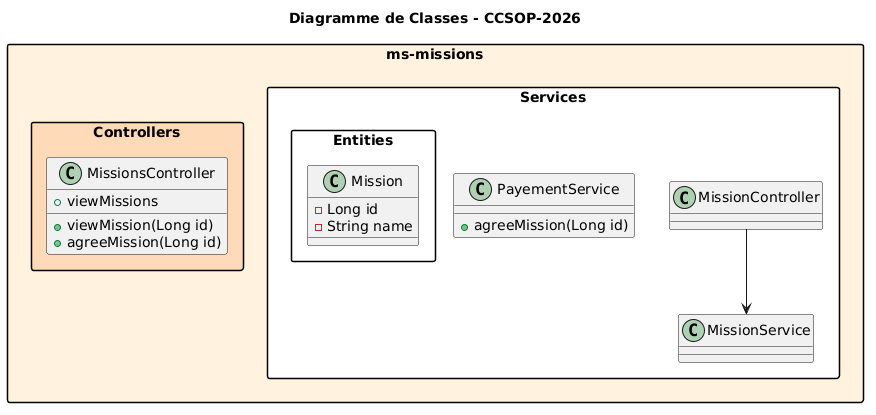

The diagram above was rendered by PlantUML. Its source (embedded in the PNG):
@startuml
skinparam linetype ortho
skinparam packageStyle rectangle
skinparam shadowing false

title Diagramme de Classes - CCSOP-2026

' --- SERVICE missions ---
package "ms-missions" #FFF3E0 {

    package "Controllers" #PeachPuff {
        class MissionsController {
            +viewMissions
	    +viewMission(Long id)
 	    +agreeMission(Long id)
        }
    }

    package "Services" #White {
        class PayementService {
            +agreeMission(Long id)
        
    }

    package "Entities" #White {
        class Mission {
            - Long id
            - String name
        }
    }
    
    MissionController --> MissionService
}
}
@enduml